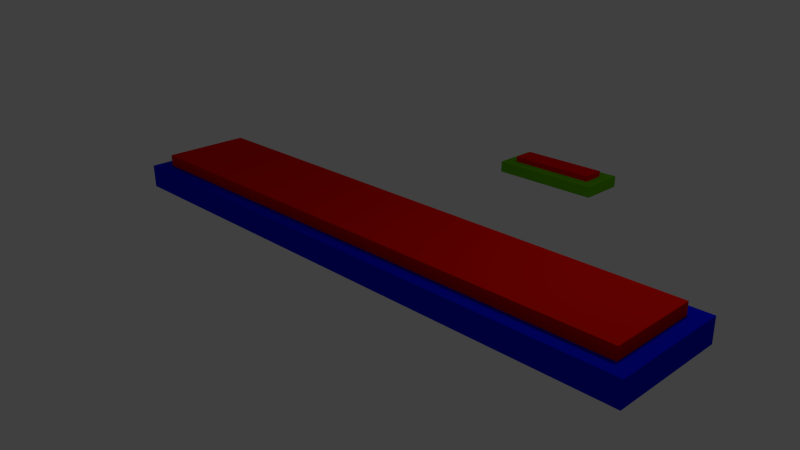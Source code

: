 # Source: indicator.blend  (saved by Blender 2.76.0; exported with 4.5.12 LTS)
import bpy
from mathutils import Matrix  # noqa: F401  (used for matrix-valued properties, if any)

bpy.ops.wm.read_factory_settings(use_empty=True)
scene = bpy.context.scene
scene.name = 'Scene'

# ---- collections
col_collection_1 = bpy.data.collections.new('Collection 1'); scene.collection.children.link(col_collection_1)

# ---- materials (node trees are filled in below, after node groups)
mat_material = bpy.data.materials.new('Material')
mat_material.alpha_threshold = 0.0
mat_material.use_transparent_shadow = False
mat_material.diffuse_color = (0.1154, 0.4292, 0.0, 1.0)
mat_material.roughness = 0.5
mat_material_004 = bpy.data.materials.new('Material.004')
mat_material_004.alpha_threshold = 0.0
mat_material_004.use_transparent_shadow = False
mat_material_004.diffuse_color = (0.8, 0.003671, 0.0, 1.0)
mat_material_004.roughness = 0.5
mat_material_003 = bpy.data.materials.new('Material.003')
mat_material_003.alpha_threshold = 0.0
mat_material_003.use_transparent_shadow = False
mat_material_003.diffuse_color = (0.0, 0.004472, 0.8, 1.0)
mat_material_003.roughness = 0.5
mat_material_014 = bpy.data.materials.new('Material.014')
mat_material_014.alpha_threshold = 0.0
mat_material_014.use_transparent_shadow = False
mat_material_014.diffuse_color = (0.8, 0.0, 0.0, 1.0)
mat_material_014.roughness = 0.5

# ---- material node trees

# ---- world
world_world = bpy.data.worlds.new('World'); scene.world = world_world
world_world.color = (0.05088, 0.05088, 0.05088)
world_world.use_sun_shadow = False
world_world.sun_shadow_jitter_overblur = 0.0
world_world.cycles.sampling_method = 'MANUAL'
world_world.cycles.sample_map_resolution = 256

# ---- cameras
cam_camera = bpy.data.cameras.new('Camera')
cam_camera.clip_end = 100.0
cam_camera.lens = 35.0
cam_camera.sensor_width = 32.0
cam_camera.sensor_height = 18.0
cam_camera.ortho_scale = 7.314
cam_camera.dof.focus_distance = 0.0
cam_camera.dof.aperture_fstop = 128.0

# ---- lights
light_lamp = bpy.data.lights.new('Lamp', 'POINT')
light_lamp.transmission_factor = 0.0
light_lamp.cutoff_distance = 30.0
light_lamp.energy = 100.0
light_lamp.shadow_buffer_clip_start = 1.001
light_lamp.shadow_soft_size = 0.1
light_lamp.shadow_maximum_resolution = 0.006
light_lamp.use_absolute_resolution = True
light_lamp.cycles.use_multiple_importance_sampling = False

# ---- meshes
me_cube = bpy.data.meshes.new('Cube')
me_cube.from_pydata([(-1.0, -1.0, -1.0), (-1.0, -1.0, 1.0), (-1.0, 1.0, -1.0), (-1.0, 1.0, 1.0), (1.0, -1.0, -1.0), (1.0, -1.0, 1.0), (1.0, 1.0, -1.0), (1.0, 1.0, 1.0)], [], [(1, 3, 2, 0), (3, 7, 6, 2), (7, 5, 4, 6), (5, 1, 0, 4), (0, 2, 6, 4), (5, 7, 3, 1)])
me_cube.materials.append(mat_material)
me_cube.use_remesh_preserve_volume = False
me_cube.use_remesh_preserve_attributes = False
me_cube.use_mirror_vertex_groups = False
me_cube.update()
me_cube_004 = bpy.data.meshes.new('Cube.004')
me_cube_004.from_pydata([(-1.0, -1.0, -1.0), (-1.0, -1.0, 1.0), (-1.0, 1.0, -1.0), (-1.0, 1.0, 1.0), (1.0, -1.0, -1.0), (1.0, -1.0, 1.0), (1.0, 1.0, -1.0), (1.0, 1.0, 1.0)], [], [(1, 3, 2, 0), (3, 7, 6, 2), (7, 5, 4, 6), (5, 1, 0, 4), (0, 2, 6, 4), (5, 7, 3, 1)])
me_cube_004.materials.append(mat_material_004)
me_cube_004.use_remesh_preserve_volume = False
me_cube_004.use_remesh_preserve_attributes = False
me_cube_004.use_mirror_vertex_groups = False
me_cube_004.update()
me_cube_003 = bpy.data.meshes.new('Cube.003')
me_cube_003.from_pydata([(-1.0, -1.0, 1.0), (-1.0, 1.0, 1.0), (-1.0, 1.0, -1.0), (-1.0, -1.0, -1.0), (1.0, -1.0, 1.0), (1.0, -1.0, -1.0), (-0.95, -0.75, 1.0), (1.0, 1.0, 1.0), (0.95, 0.75, 1.0), (0.95, -0.75, 1.0), (-0.95, 0.75, 1.0), (1.0, 1.0, -1.0), (-0.95, -0.75, 0.0), (-0.95, 0.75, 0.0), (0.95, 0.75, 0.0), (0.95, -0.75, 0.0)], [], [(0, 1, 2, 3), (4, 0, 3, 5), (6, 0, 4, 7, 8, 9), (6, 10, 8, 7, 1, 0), (1, 7, 11, 2), (3, 2, 11, 5), (7, 4, 5, 11), (10, 6, 12, 13), (8, 10, 13, 14), (12, 15, 14, 13), (6, 9, 15, 12), (9, 8, 14, 15)])
me_cube_003.materials.append(mat_material_003)
me_cube_003.use_remesh_preserve_volume = False
me_cube_003.use_remesh_preserve_attributes = False
me_cube_003.use_mirror_vertex_groups = False
me_cube_003.update()
me_cube_014 = bpy.data.meshes.new('Cube.014')
me_cube_014.from_pydata([(-1.0, -1.0, -1.0), (-1.0, -1.0, 1.0), (-1.0, 1.0, -1.0), (-1.0, 1.0, 1.0), (1.0, -1.0, -1.0), (1.0, -1.0, 1.0), (1.0, 1.0, -1.0), (1.0, 1.0, 1.0)], [], [(1, 3, 2, 0), (3, 7, 6, 2), (7, 5, 4, 6), (5, 1, 0, 4), (0, 2, 6, 4), (5, 7, 3, 1)])
me_cube_014.materials.append(mat_material_014)
me_cube_014.use_remesh_preserve_volume = False
me_cube_014.use_remesh_preserve_attributes = False
me_cube_014.use_mirror_vertex_groups = False
me_cube_014.update()

# ---- objects
ob_cube_012 = bpy.data.objects.new('Cube.012', me_cube)
ob_lamp = bpy.data.objects.new('Lamp', light_lamp)
ob_camera = bpy.data.objects.new('Camera', cam_camera)
ob_cube_003 = bpy.data.objects.new('Cube.003', me_cube_004)
ob_cube = bpy.data.objects.new('Cube', me_cube_003)
ob_cube_013 = bpy.data.objects.new('Cube.013', me_cube_014)

# ---- transforms, parenting, visibility, modifiers, constraints
ob_cube_012.location = (0.009788, 4.486, 0.1)
ob_cube_012.scale = (1.0, 0.4, 0.1)
ob_cube_012.lineart.crease_threshold = 0.0
ob_lamp.location = (4.076, 1.005, 5.904)
ob_lamp.rotation_euler = (0.6503, 0.05522, 1.866)
ob_lamp.lock_rotations_4d = False
ob_lamp.empty_display_type = 'ARROWS'
ob_lamp.color = (0.0, 0.0, 0.0, 0.0)
ob_lamp.lineart.crease_threshold = 0.0
ob_camera.location = (9.154, -8.188, 5.573)
ob_camera.rotation_euler = (1.172, 0.01111, 0.8086)
ob_camera.lock_rotations_4d = False
ob_camera.empty_display_type = 'ARROWS'
ob_camera.color = (0.0, 0.0, 0.0, 0.0)
ob_camera.display_type = 'WIRE'
ob_camera.lineart.crease_threshold = 0.0
ob_cube_003.location = (0.0, 0.0, 0.4)
ob_cube_003.scale = (4.75, 0.75, 0.2)
ob_cube_003.lineart.crease_threshold = 0.0
ob_cube.location = (0.0, 0.0, 0.2)
ob_cube.scale = (5.0, 1.0, 0.2)
ob_cube.lineart.crease_threshold = 0.0
ob_cube_013.location = (0.009788, 4.486, 0.2)
ob_cube_013.scale = (0.8, 0.2, 0.1)
ob_cube_013.lineart.crease_threshold = 0.0

# ---- collection membership
col_collection_1.objects.link(ob_cube_012)
col_collection_1.objects.link(ob_lamp)
col_collection_1.objects.link(ob_camera)
col_collection_1.objects.link(ob_cube_003)
col_collection_1.objects.link(ob_cube)
col_collection_1.objects.link(ob_cube_013)

# ---- scene / render settings (as saved in the file)
scene.camera = ob_camera
scene.frame_start = 1; scene.frame_end = 250; scene.frame_set(1)
scene.render.engine = 'BLENDER_EEVEE_NEXT'
scene.render.resolution_percentage = 50
scene.render.dither_intensity = 0.0
scene.cycles.use_denoising = False
scene.cycles.samples = 10
scene.cycles.sampling_pattern = 'TABULATED_SOBOL'
scene.cycles.light_sampling_threshold = 0.0
scene.cycles.use_adaptive_sampling = False
scene.cycles.use_light_tree = False
scene.cycles.blur_glossy = 0.0
scene.cycles.pixel_filter_type = 'GAUSSIAN'
scene.cycles.sample_clamp_indirect = 0.0
scene.view_settings.view_transform = 'Standard'
bpy.context.view_layer.update()
